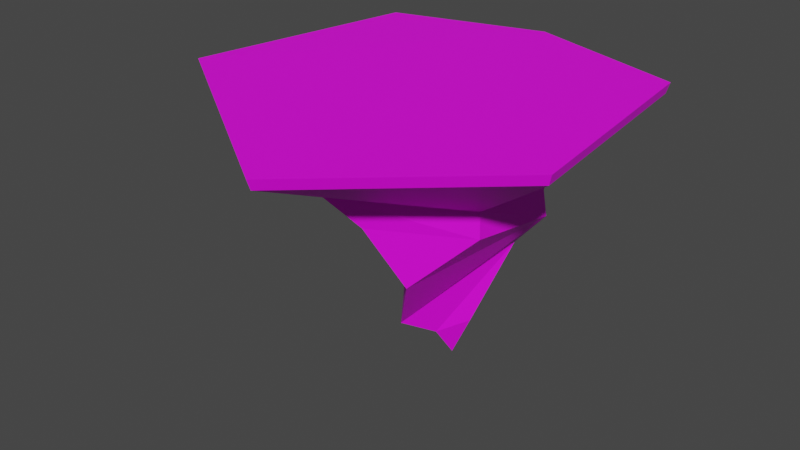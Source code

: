 # Source: floatingIsland.blend  (saved by Blender 2.82.7; exported with 4.5.12 LTS)
import bpy
from mathutils import Matrix  # noqa: F401  (used for matrix-valued properties, if any)

bpy.ops.wm.read_factory_settings(use_empty=True)
scene = bpy.context.scene
scene.name = 'Scene'

# ---- collections
col_collection = bpy.data.collections.new('Collection'); scene.collection.children.link(col_collection)

# ---- images (referenced by path relative to the original .blend; pixels are not part of the script)
import os
ASSET_DIR = os.environ.get("B2B_ASSET_DIR", "")  # directory of the original .blend (textures are referenced by path, not embedded)
HERE = os.path.dirname(os.path.abspath(__file__))  # packed textures are extracted next to this script under _unpacked/

def load_image(name, relpath, width, height, colorspace="sRGB"):
    """Load a texture the original file referenced (path relative to the .blend, or extracted next to this script)."""
    p = next((c for c in (os.path.join(HERE, relpath), os.path.join(ASSET_DIR, relpath)) if relpath and os.path.exists(c)), "")
    if p:
        img = bpy.data.images.load(p, check_existing=True)
        img.name = name
    else:  # same state as the original file: an image datablock whose file is absent (Cycles renders it pink)
        img = bpy.data.images.new(name, width, height)
        img.source = "FILE"
        img.filepath = "//" + (relpath or name)
    img.colorspace_settings.name = colorspace
    return img
img_island_base_color = load_image('Island Base Color', 'Island Base Color.png', 1024, 1024, 'sRGB')

# ---- materials (node trees are filled in below, after node groups)
mat_material_001 = bpy.data.materials.new('Material.001')
mat_material_001.use_transparent_shadow = False

# ---- material node trees
mat_material_001.use_nodes = True; mat_material_001.node_tree.nodes.clear()
_N = mat_material_001.node_tree.nodes; _L = mat_material_001.node_tree.links
n0 = _N.new('ShaderNodeOutputMaterial'); n0.name = 'Material Output'; n0.location = (300, 300)
n1 = _N.new('ShaderNodeBsdfPrincipled'); n1.name = 'Principled BSDF'; n1.location = (10, 300)
n1.distribution = 'GGX'
n1.subsurface_method = 'BURLEY'
n1.inputs[3].default_value = 1.45
n1.inputs[27].default_value = (0.0, 0.0, 0.0, 1.0)
n1.inputs[28].default_value = 1.0
n2 = _N.new('ShaderNodeTexImage'); n2.name = 'Image Texture'; n2.location = (-280, 260)
n2.image = img_island_base_color
_L.new(n1.outputs[0], n0.inputs[0])
_L.new(n2.outputs[0], n1.inputs[0])
n0.is_active_output = True

# ---- world
world_world = bpy.data.worlds.new('World'); scene.world = world_world
world_world.use_nodes = True; world_world.node_tree.nodes.clear()
_N = world_world.node_tree.nodes; _L = world_world.node_tree.links
n0 = _N.new('ShaderNodeOutputWorld'); n0.name = 'World Output'; n0.location = (300, 300)
n1 = _N.new('ShaderNodeBackground'); n1.name = 'Background'; n1.location = (10, 300)
n1.inputs[0].default_value = (0.05088, 0.05088, 0.05088, 1.0)
_L.new(n1.outputs[0], n0.inputs[0])
n0.is_active_output = True
world_world.color = (0.05088, 0.05088, 0.05088)
world_world.use_sun_shadow = False
world_world.sun_shadow_jitter_overblur = 0.0

# ---- meshes
me_cylinder_001 = bpy.data.meshes.new('Cylinder.001')
me_cylinder_001.from_pydata([(0.104, 2.359, -1.121), (-0.02646, 3.658, 0.6), (1.775, 1.341, -0.7829), (3.171, 2.777, 0.5303), (1.794, -0.8672, -0.882), (3.569, -1.624, 0.4131), (-0.0008042, -2.879, -0.3779), (0.2828, -4.631, 0.4307), (-2.306, -1.233, -0.7395), (-4.118, -1.697, 0.5568), (-1.726, 1.52, -0.794), (-3.109, 2.776, 0.6089), (-0.009729, 2.351, -1.641), (1.661, 1.334, -1.303), (1.804, -0.8636, -1.416), (0.4112, -2.322, -1.074), (-1.702, -0.9411, -1.257), (-1.716, 1.523, -1.328), (0.8931, -1.729, -2.335), (-0.5258, 2.169, -2.136), (1.954, 1.001, -1.627), (-1.936, 0.5533, -2.23), (-1.216, 0.9528, -2.688), (0.1266, -0.9553, -3.713), (1.417, 0.8214, -2.265), (-0.5284, 1.617, -2.553), (-0.04188, 0.2755, -4.075), (0.4342, -0.265, -4.122), (0.8728, 0.2298, -3.928), (0.1971, 0.5063, -4.028), (0.5372, 0.128, -4.721), (3.226, 2.814, 0.7417), (-0.02277, 3.709, 0.8124), (3.631, -1.658, 0.6225), (0.2915, -4.714, 0.6404), (-4.18, -1.732, 0.7686), (-3.155, 2.814, 0.8215)], [], [(0, 1, 3, 2), (2, 3, 5, 4), (4, 5, 7, 6), (6, 7, 9, 8), (1, 11, 36, 32), (8, 9, 11, 10), (10, 11, 1, 0), (2, 4, 14, 20, 13), (12, 13, 20, 19), (8, 10, 17, 21, 16), (0, 2, 13, 12), (4, 6, 15, 18, 14), (10, 0, 12, 19, 17), (6, 8, 16, 15), (22, 25, 29, 26), (21, 19, 25, 22), (21, 18, 15, 16), (21, 17, 19), (18, 20, 14), (20, 18, 23, 24), (19, 20, 24, 25), (18, 21, 22, 23), (29, 28, 30), (24, 23, 27, 28), (25, 24, 28, 29), (23, 22, 26, 27), (27, 26, 30), (26, 29, 30), (28, 27, 30), (31, 32, 36, 35, 34, 33), (9, 7, 34, 35), (5, 3, 31, 33), (11, 9, 35, 36), (3, 1, 32, 31), (7, 5, 33, 34)])
_uv = me_cylinder_001.uv_layers.new(name='UVMap')
_uv.uv.foreach_set('vector', [0.2153, 0.3228, 0.2348, 0.4159, 0.0768, 0.3926, 0.1411, 0.3052, 0.1411, 0.3052, 0.0768, 0.3926, 0.02133, 0.1901, 0.1252, 0.2127, 0.1252, 0.2127, 0.02133, 0.1901, 0.1516, 0.02133, 0.1802, 0.1081, 0.1802, 0.1081, 0.1516, 0.02133, 0.3792, 0.1184, 0.2859, 0.1677, 0.6269, 0.3971, 0.7544, 0.3356, 0.7652, 0.3416, 0.6284, 0.4088, 0.2859, 0.1677, 0.3792, 0.1184, 0.3792, 0.3409, 0.2875, 0.2843, 0.2875, 0.2843, 0.3792, 0.3409, 0.2348, 0.4159, 0.2153, 0.3228, 0.05638, 0.6641, 0.1441, 0.721, 0.1449, 0.7534, 0.02536, 0.7129, 0.02753, 0.6713, 0.8079, 0.1225, 0.8136, 0.03591, 0.8326, 0.02133, 0.8326, 0.1431, 0.2056, 0.5933, 0.1184, 0.5355, 0.113, 0.509, 0.1753, 0.4586, 0.2399, 0.5632, 0.04432, 0.5784, 0.05638, 0.6641, 0.02753, 0.6713, 0.02133, 0.5616, 0.1441, 0.721, 0.2211, 0.6414, 0.2399, 0.6744, 0.2384, 0.7635, 0.1449, 0.7534, 0.1184, 0.5355, 0.04432, 0.5784, 0.02133, 0.5616, 0.02721, 0.5215, 0.113, 0.509, 0.2211, 0.6414, 0.2056, 0.5933, 0.2399, 0.5632, 0.2399, 0.6744, 0.7968, 0.7684, 0.8069, 0.7097, 0.8855, 0.7523, 0.8837, 0.7657, 0.7968, 0.589, 0.8199, 0.4674, 0.8428, 0.5015, 0.8327, 0.5467, 0.02133, 0.8077, 0.1803, 0.8061, 0.1803, 0.8706, 0.06967, 0.8696, 0.3255, 0.7267, 0.2825, 0.6868, 0.3255, 0.6329, 0.3185, 0.4586, 0.3185, 0.5902, 0.2825, 0.5163, 0.9787, 0.4515, 0.9787, 0.6276, 0.9097, 0.5712, 0.9435, 0.4891, 0.8199, 0.4674, 0.9787, 0.4515, 0.9435, 0.4891, 0.8428, 0.5015, 0.9787, 0.6276, 0.7968, 0.589, 0.8327, 0.5467, 0.9097, 0.5712, 0.2834, 0.7825, 0.331, 0.7694, 0.3121, 0.795, 0.9362, 0.6703, 0.9362, 0.8145, 0.9082, 0.7693, 0.9115, 0.7479, 0.8069, 0.7097, 0.9362, 0.6703, 0.9115, 0.7479, 0.8855, 0.7523, 0.9362, 0.8145, 0.7968, 0.7684, 0.8837, 0.7657, 0.9082, 0.7693, 0.331, 0.8172, 0.2825, 0.8082, 0.3121, 0.795, 0.2825, 0.8082, 0.2834, 0.7825, 0.3121, 0.795, 0.331, 0.7694, 0.331, 0.8172, 0.3121, 0.795, 0.4821, 0.4585, 0.6293, 0.4515, 0.7542, 0.5198, 0.7542, 0.7234, 0.5349, 0.8076, 0.4218, 0.6453, 0.7552, 0.1361, 0.5603, 0.03317, 0.5579, 0.02133, 0.7652, 0.1293, 0.4345, 0.1812, 0.4861, 0.3703, 0.4783, 0.3785, 0.4218, 0.1782, 0.7544, 0.3356, 0.7552, 0.1361, 0.7652, 0.1293, 0.7652, 0.3416, 0.4861, 0.3703, 0.6269, 0.3971, 0.6284, 0.4088, 0.4783, 0.3785, 0.5603, 0.03317, 0.4345, 0.1812, 0.4218, 0.1782, 0.5579, 0.02133])
_ca = me_cylinder_001.color_attributes.new('Col', 'BYTE_COLOR', 'CORNER')
_ca.data.foreach_set('color', [1.0, 1.0, 1.0, 1.0, 1.0, 1.0, 1.0, 1.0, 1.0, 1.0, 1.0, 1.0, 1.0, 1.0, 1.0, 1.0, 1.0, 1.0, 1.0, 1.0, 1.0, 1.0, 1.0, 1.0, 1.0, 1.0, 1.0, 1.0, 1.0, 1.0, 1.0, 1.0, 1.0, 1.0, 1.0, 1.0, 1.0, 1.0, 1.0, 1.0, 1.0, 1.0, 1.0, 1.0, 1.0, 1.0, 1.0, 1.0, 1.0, 1.0, 1.0, 1.0, 1.0, 1.0, 1.0, 1.0, 1.0, 1.0, 1.0, 1.0, 1.0, 1.0, 1.0, 1.0, 1.0, 1.0, 1.0, 1.0, 1.0, 1.0, 1.0, 1.0, 1.0, 1.0, 1.0, 1.0, 1.0, 1.0, 1.0, 1.0, 1.0, 1.0, 1.0, 1.0, 1.0, 1.0, 1.0, 1.0, 1.0, 1.0, 1.0, 1.0, 1.0, 1.0, 1.0, 1.0, 1.0, 1.0, 1.0, 1.0, 1.0, 1.0, 1.0, 1.0, 1.0, 1.0, 1.0, 1.0, 1.0, 1.0, 1.0, 1.0, 1.0, 1.0, 1.0, 1.0, 1.0, 1.0, 1.0, 1.0, 1.0, 1.0, 1.0, 1.0, 1.0, 1.0, 1.0, 1.0, 1.0, 1.0, 1.0, 1.0, 1.0, 1.0, 1.0, 1.0, 1.0, 1.0, 1.0, 1.0, 1.0, 1.0, 1.0, 1.0, 1.0, 1.0, 1.0, 1.0, 1.0, 1.0, 1.0, 1.0, 1.0, 1.0, 1.0, 1.0, 1.0, 1.0, 1.0, 1.0, 1.0, 1.0, 1.0, 1.0, 1.0, 1.0, 1.0, 1.0, 1.0, 1.0, 1.0, 1.0, 1.0, 1.0, 1.0, 1.0, 1.0, 1.0, 1.0, 1.0, 1.0, 1.0, 1.0, 1.0, 1.0, 1.0, 1.0, 1.0, 1.0, 1.0, 1.0, 1.0, 1.0, 1.0, 1.0, 1.0, 1.0, 1.0, 1.0, 1.0, 1.0, 1.0, 1.0, 1.0, 1.0, 1.0, 1.0, 1.0, 1.0, 1.0, 1.0, 1.0, 1.0, 1.0, 1.0, 1.0, 1.0, 1.0, 1.0, 1.0, 1.0, 1.0, 1.0, 1.0, 1.0, 1.0, 1.0, 1.0, 1.0, 1.0, 1.0, 1.0, 1.0, 1.0, 1.0, 1.0, 1.0, 1.0, 1.0, 1.0, 1.0, 1.0, 1.0, 1.0, 1.0, 1.0, 1.0, 1.0, 1.0, 1.0, 1.0, 1.0, 1.0, 1.0, 1.0, 1.0, 1.0, 1.0, 1.0, 1.0, 1.0, 1.0, 1.0, 1.0, 1.0, 1.0, 1.0, 1.0, 1.0, 1.0, 1.0, 1.0, 1.0, 1.0, 1.0, 1.0, 1.0, 1.0, 1.0, 1.0, 1.0, 1.0, 1.0, 1.0, 1.0, 1.0, 1.0, 1.0, 1.0, 1.0, 1.0, 1.0, 1.0, 1.0, 1.0, 1.0, 1.0, 1.0, 1.0, 1.0, 1.0, 1.0, 1.0, 1.0, 1.0, 1.0, 1.0, 1.0, 1.0, 1.0, 1.0, 1.0, 1.0, 1.0, 1.0, 1.0, 1.0, 1.0, 1.0, 1.0, 1.0, 1.0, 1.0, 1.0, 1.0, 1.0, 1.0, 1.0, 1.0, 1.0, 1.0, 1.0, 1.0, 1.0, 1.0, 1.0, 1.0, 1.0, 1.0, 1.0, 1.0, 1.0, 1.0, 1.0, 1.0, 1.0, 1.0, 1.0, 1.0, 1.0, 1.0, 1.0, 1.0, 1.0, 1.0, 1.0, 1.0, 1.0, 1.0, 1.0, 1.0, 1.0, 1.0, 1.0, 1.0, 1.0, 1.0, 1.0, 1.0, 1.0, 1.0, 1.0, 1.0, 1.0, 1.0, 1.0, 1.0, 1.0, 1.0, 1.0, 1.0, 1.0, 1.0, 1.0, 1.0, 1.0, 1.0, 1.0, 1.0, 1.0, 1.0, 1.0, 1.0, 1.0, 1.0, 1.0, 1.0, 1.0, 1.0, 1.0, 1.0, 1.0, 1.0, 1.0, 1.0, 1.0, 1.0, 1.0, 1.0, 1.0, 1.0, 1.0, 1.0, 1.0, 1.0, 1.0, 1.0, 1.0, 1.0, 1.0, 1.0, 1.0, 1.0, 1.0, 1.0, 1.0, 1.0, 1.0, 1.0, 1.0, 1.0, 1.0, 1.0, 1.0, 1.0, 1.0, 1.0, 1.0, 1.0, 1.0, 1.0, 1.0, 1.0, 1.0, 1.0, 1.0, 1.0, 1.0, 1.0, 1.0, 1.0, 1.0, 1.0, 1.0, 1.0, 1.0, 1.0, 1.0, 1.0, 1.0, 1.0, 1.0, 1.0, 1.0, 1.0, 1.0, 1.0, 1.0, 1.0, 1.0, 1.0, 1.0, 1.0, 1.0, 1.0, 1.0, 1.0, 1.0, 1.0, 1.0, 1.0, 1.0, 1.0, 1.0, 1.0, 1.0, 1.0, 1.0, 1.0, 1.0, 1.0, 1.0, 1.0, 1.0, 1.0, 1.0, 1.0, 1.0, 1.0, 1.0, 1.0, 1.0, 1.0, 1.0, 1.0, 1.0, 1.0, 1.0, 1.0, 1.0, 1.0, 1.0, 1.0, 1.0, 1.0, 1.0, 1.0, 1.0, 1.0, 1.0, 1.0, 1.0, 1.0, 1.0, 1.0, 1.0, 1.0, 1.0, 1.0, 1.0, 1.0, 1.0, 1.0, 1.0, 1.0, 1.0, 1.0, 1.0, 1.0, 1.0, 1.0, 1.0, 1.0, 1.0, 1.0, 1.0, 1.0, 1.0, 1.0, 1.0, 1.0, 1.0, 1.0, 1.0, 1.0, 1.0, 1.0, 1.0, 1.0, 1.0])
me_cylinder_001.materials.append(mat_material_001)
me_cylinder_001.use_remesh_fix_poles = True
me_cylinder_001.use_remesh_preserve_attributes = False
me_cylinder_001.use_mirror_vertex_groups = False
me_cylinder_001.update()

# ---- objects
ob_cylinder = bpy.data.objects.new('Cylinder', me_cylinder_001)

# ---- transforms, parenting, visibility, modifiers, constraints
ob_cylinder.location = (0.0209, -0.03136, 0.0)
ob_cylinder.lineart.crease_threshold = 0.0

# ---- collection membership
col_collection.objects.link(ob_cylinder)

# ---- scene / render settings (as saved in the file)
scene.frame_start = 1; scene.frame_end = 250; scene.frame_set(58)
scene.render.engine = 'BLENDER_EEVEE_NEXT'
scene.cycles.use_denoising = False
scene.cycles.samples = 128
scene.cycles.sampling_pattern = 'TABULATED_SOBOL'
scene.cycles.use_adaptive_sampling = False
scene.cycles.use_light_tree = False
scene.view_settings.view_transform = 'Filmic'
bpy.context.view_layer.update()

# ---- added for rendering (the .blend has no active camera and no usable light): camera, sun
cam_auto = bpy.data.cameras.new('AutoCamera')
cam_auto.lens = 50.0
cam_auto.sensor_width = 36.0
cam_auto.clip_end = 1000.0
ob_auto_camera = bpy.data.objects.new('AutoCamera', cam_auto)
scene.collection.objects.link(ob_auto_camera)
ob_auto_camera.location = (11.5469, -14.6944, 7.49084)
ob_auto_camera.rotation_euler = (1.09748, -7.21219e-08, 0.694738)
scene.camera = ob_auto_camera
light_auto_sun = bpy.data.lights.new('AutoSun', 'SUN')
light_auto_sun.energy = 3.0
light_auto_sun.angle = 0.0523599
ob_auto_sun = bpy.data.objects.new('AutoSun', light_auto_sun)
scene.collection.objects.link(ob_auto_sun)
ob_auto_sun.rotation_euler = (0.872665, 0.174533, 0.523599)
bpy.context.view_layer.update()
